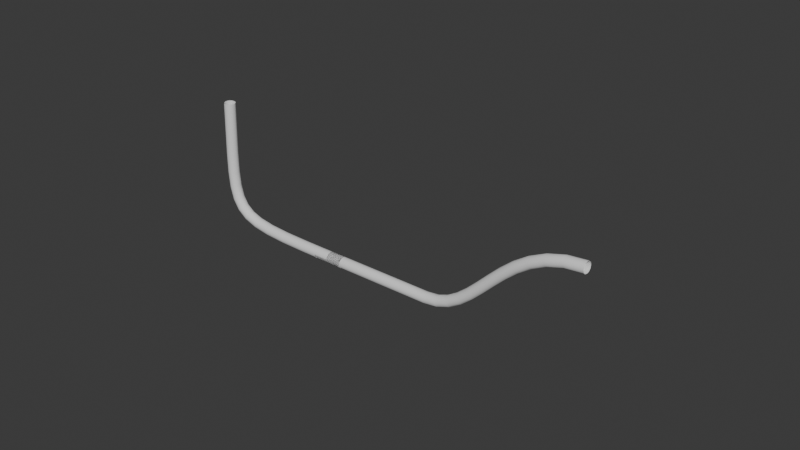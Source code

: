# Source: ongnghiem.blend  (saved by Blender 5.0.119; exported with 4.5.12 LTS)
import bpy
from mathutils import Matrix  # noqa: F401  (used for matrix-valued properties, if any)

bpy.ops.wm.read_factory_settings(use_empty=True)
scene = bpy.context.scene
scene.name = 'Scene'

# ---- collections
col_collection = bpy.data.collections.new('Collection'); scene.collection.children.link(col_collection)

# ---- world
world_world = bpy.data.worlds.new('World'); scene.world = world_world
world_world.use_nodes = True; world_world.node_tree.nodes.clear()
_N = world_world.node_tree.nodes; _L = world_world.node_tree.links
n0 = _N.new('ShaderNodeOutputWorld'); n0.name = 'World Output'; n0.location = (200, 100)
n1 = _N.new('ShaderNodeBackground'); n1.name = 'Background'; n1.location = (-200, 100)
n1.inputs[0].default_value = (0.05088, 0.05088, 0.05088, 1.0)
_L.new(n1.outputs[0], n0.inputs[0])
n0.is_active_output = True
world_world.color = (0.05088, 0.05088, 0.05088)
world_world.sun_shadow_jitter_overblur = 0.0

# ---- curves / text
cu_b_ziercurve = bpy.data.curves.new('BézierCurve', 'CURVE')
cu_b_ziercurve.dimensions = '3D'
_sp = cu_b_ziercurve.splines.new('BEZIER'); _sp.bezier_points.add(5)
_sp.bezier_points.foreach_set('co', [-6.059, 0.0, 2.198, -3.817, 0.0, 0.0, -3.817, 0.0, 0.0, -3.817, 0.0, 0.0, -1.775, 0.0, 0.0, 1.0, 0.0, 1.537])
_sp.bezier_points.foreach_set('handle_left', [-6.041, 0.0, 3.198, -6.334, 0.0, 0.0, -4.817, 0.0, 0.0, -4.817, 0.0, 0.0, -2.775, 0.0, 0.0, -0.4368, 0.0, 1.537])
_sp.bezier_points.foreach_set('handle_right', [-6.099, 0.0, 0.01129, -2.817, 0.0, 0.0, -2.817, 0.0, 0.0, -2.817, 0.0, 0.0, -0.7752, 0.0, 0.0, 2.437, 0.0, 1.537])
for _p, _l, _r in zip(_sp.bezier_points, ['ALIGNED', 'ALIGNED', 'ALIGNED', 'ALIGNED', 'ALIGNED', 'ALIGNED'], ['ALIGNED', 'ALIGNED', 'ALIGNED', 'ALIGNED', 'ALIGNED', 'ALIGNED']): _p.handle_left_type = _l; _p.handle_right_type = _r
_sp.order_u = 0
_sp.order_v = 0
_sp = cu_b_ziercurve.splines.new('BEZIER'); _sp.bezier_points.add(0)
_sp.bezier_points.foreach_set('co', [-6.059, 0.0, 2.198])
_sp.bezier_points.foreach_set('handle_left', [-6.041, 0.0, 3.198])
_sp.bezier_points.foreach_set('handle_right', [-6.099, 0.0, 0.01129])
for _p, _l, _r in zip(_sp.bezier_points, ['ALIGNED'], ['ALIGNED']): _p.handle_left_type = _l; _p.handle_right_type = _r
_sp.order_u = 0
_sp.order_v = 0
cu_b_ziercurve.use_path = True
cu_b_ziercurve.bevel_depth = 0.1
cu_b_ziercurve.fill_mode = 'FULL'

# ---- objects
ob_b_ziercurve = bpy.data.objects.new('BézierCurve', cu_b_ziercurve)

# ---- transforms, parenting, visibility, modifiers, constraints
ob_b_ziercurve.location = (0.2275, 4.624, 0.5714)

# ---- collection membership
col_collection.objects.link(ob_b_ziercurve)

# ---- scene / render settings (as saved in the file)
scene.frame_start = 1; scene.frame_end = 250; scene.frame_set(62)
scene.render.engine = 'BLENDER_EEVEE_NEXT'
scene.render.bake_bias = 0.0
scene.render.bake_samples = 0
scene.cycles.sampling_pattern = 'TABULATED_SOBOL'
scene.eevee.use_volume_custom_range = False
bpy.context.view_layer.update()

# ---- added for rendering (the .blend has no active camera and no usable light): camera, sun
cam_auto = bpy.data.cameras.new('AutoCamera')
cam_auto.lens = 50.0
cam_auto.sensor_width = 36.0
cam_auto.clip_end = 1000.0
ob_auto_camera = bpy.data.objects.new('AutoCamera', cam_auto)
scene.collection.objects.link(ob_auto_camera)
ob_auto_camera.location = (7.69907, -7.11509, 9.49673)
ob_auto_camera.rotation_euler = (1.09748, -7.21219e-08, 0.694738)
scene.camera = ob_auto_camera
light_auto_sun = bpy.data.lights.new('AutoSun', 'SUN')
light_auto_sun.energy = 3.0
light_auto_sun.angle = 0.0523599
ob_auto_sun = bpy.data.objects.new('AutoSun', light_auto_sun)
scene.collection.objects.link(ob_auto_sun)
ob_auto_sun.rotation_euler = (0.872665, 0.174533, 0.523599)
bpy.context.view_layer.update()
